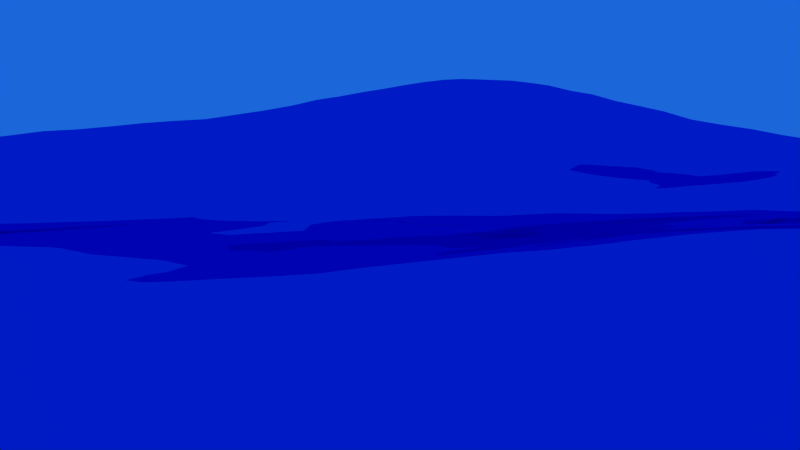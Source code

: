 # Source: Shot_4.blend  (saved by Blender 2.76.0; exported with 4.5.12 LTS)
import bpy
from mathutils import Matrix  # noqa: F401  (used for matrix-valued properties, if any)

bpy.ops.wm.read_factory_settings(use_empty=True)
scene = bpy.context.scene
scene.name = 'Scene'

# ---- collections
col_collection_1 = bpy.data.collections.new('Collection 1'); scene.collection.children.link(col_collection_1)
col_collection_2 = bpy.data.collections.new('Collection 2'); scene.collection.children.link(col_collection_2)
col_collection_3 = bpy.data.collections.new('Collection 3'); scene.collection.children.link(col_collection_3)
col_collection_4 = bpy.data.collections.new('Collection 4'); scene.collection.children.link(col_collection_4)
col_collection_4.hide_render = True
col_collection_4.hide_viewport = True
col_topf = bpy.data.collections.new('Topf')  # instanced only; not linked into the scene
col_landschaft = bpy.data.collections.new('Landschaft')  # instanced only; not linked into the scene
col_baum_001 = bpy.data.collections.new('Baum.001')  # instanced only; not linked into the scene

# ---- materials (node trees are filled in below, after node groups)
mat_material_002 = bpy.data.materials.new('Material.002')
mat_material_002.alpha_threshold = 0.0
mat_material_002.roughness = 0.5

# ---- material node trees
mat_material_002.use_nodes = True; mat_material_002.node_tree.nodes.clear()
_N = mat_material_002.node_tree.nodes; _L = mat_material_002.node_tree.links
n0 = _N.new('ShaderNodeOutputMaterial'); n0.name = 'Material Output'; n0.location = (300, 300)
n1 = _N.new('ShaderNodeBsdfAnisotropic'); n1.name = 'Glossy BSDF'; n1.location = (100, 300)
n1.distribution = 'GGX'
n1.inputs[0].default_value = (0.0, 0.08249, 0.8, 1.0)
n1.inputs[1].default_value = 0.0
_L.new(n1.outputs[0], n0.inputs[0])
n0.is_active_output = True

# ---- world
world_world = bpy.data.worlds.new('World'); scene.world = world_world
world_world.color = (0.01076, 0.1327, 0.6982)
world_world.use_sun_shadow = False
world_world.sun_shadow_jitter_overblur = 0.0
world_world.cycles.sampling_method = 'MANUAL'
world_world.cycles.sample_map_resolution = 256
world_world.light_settings.distance = 5.0

# ---- cameras
cam_camera = bpy.data.cameras.new('Camera')
cam_camera.clip_end = 400.0
cam_camera.lens = 35.0
cam_camera.sensor_width = 27.31
cam_camera.sensor_height = 18.0
cam_camera.ortho_scale = 7.314
cam_camera.dof.focus_distance = 0.0

# ---- lights
light_sun_001 = bpy.data.lights.new('Sun.001', 'SUN')
light_sun_001.transmission_factor = 0.0
light_sun_001.angle = 0.1993
light_sun_001.energy = 3.9
light_sun_001.shadow_buffer_clip_start = 0.5
light_sun_001.shadow_soft_size = 0.1
light_sun_001.shadow_cascade_max_distance = 1000.0
light_sun_001.cycles.use_multiple_importance_sampling = False
light_sun = bpy.data.lights.new('Sun', 'SUN')
light_sun.color = (1.0, 0.6833, 0.173)
light_sun.transmission_factor = 0.0
light_sun.angle = 1.225
light_sun.energy = 26.4
light_sun.shadow_buffer_clip_start = 0.5
light_sun.shadow_soft_size = 0.703
light_sun.shadow_cascade_max_distance = 1000.0
light_sun.cycles.use_multiple_importance_sampling = False

# ---- meshes
me_plane = bpy.data.meshes.new('Plane')
me_plane.from_pydata([(-1.0, -1.0, 0.0), (1.0, -1.0, 0.0), (-1.0, 1.0, 0.0), (1.0, 1.0, 0.0)], [], [(0, 1, 3, 2)])
me_plane.materials.append(mat_material_002)
me_plane.use_remesh_preserve_volume = False
me_plane.use_remesh_preserve_attributes = False
me_plane.use_mirror_vertex_groups = False
me_plane.update()
me_plane_001 = bpy.data.meshes.new('Plane.001')
me_plane_001.from_pydata([(-1.0, -1.0, 0.0), (1.0, -1.0, 0.0), (-1.0, 1.0, 0.0), (0.7411, 0.0003002, -2.951e-08), (-0.7356, 0.461, 0.0), (-1.0, 0.0, 0.0), (-1.259, -1.5, -2.951e-08), (-0.2356, -1.039, 0.0), (0.0, -1.0, 0.0), (0.2411, -2.0, -2.951e-08), (1.264, -0.539, 0.0), (1.0, 0.0, 0.0), (1.0, 0.5, 0.0), (0.5, 1.0, 0.0), (0.0, 1.0, 0.0), (-0.7589, 0.0003002, -2.951e-08), (-0.3379, -0.3379, 0.0), (-0.5, 0.0, 0.0), (-0.5, 0.5, 0.0), (0.1816, -0.682, 1.475e-08), (0.0, 0.0, 0.0), (0.1816, 0.318, 1.475e-08), (0.5, -0.5, 0.0), (0.7644, -0.03902, 0.0), (0.3379, 0.3379, 0.0)], [], [(24, 12, 3, 13), (4, 18, 15, 2), (18, 21, 14, 15), (21, 24, 13, 14), (0, 7, 16, 6), (6, 16, 17, 5), (5, 17, 18, 4), (7, 8, 19, 16), (16, 19, 20, 17), (17, 20, 21, 18), (8, 9, 22, 19), (19, 22, 23, 20), (20, 23, 24, 21), (9, 1, 10, 22), (22, 10, 11, 23), (23, 11, 12, 24)])
me_plane_001.use_remesh_preserve_volume = False
me_plane_001.use_remesh_preserve_attributes = False
me_plane_001.use_mirror_vertex_groups = False
me_plane_001.update()
me_plane_002 = bpy.data.meshes.new('Plane.002')
me_plane_002.from_pydata([(-1.77, -1.77, 0.0), (1.77, -1.77, 0.0), (-1.77, 1.77, 0.0), (1.77, 1.77, 0.0), (-0.885, -1.77, 0.0), (0.0, -1.77, 0.0), (0.885, -1.77, 0.0), (0.885, 1.77, 0.0), (0.0, 1.77, 0.0), (-0.885, 1.77, 0.0), (-1.77, 0.885, 0.0), (-1.77, 0.0, 0.0), (-1.77, -0.885, 0.0), (1.77, -0.885, 0.0), (1.77, 0.0, 0.0), (1.77, 0.885, 0.0), (-0.885, -0.885, 0.0), (-0.885, 0.0, 0.0), (-0.885, 0.885, 0.0), (0.0, -0.885, 0.0), (0.0, 0.0, 0.0), (0.0, 0.885, 0.0), (0.885, -0.885, 0.0), (0.885, 0.0, 0.0), (0.885, 0.885, 0.0)], [], [(24, 15, 3, 7), (10, 18, 9, 2), (18, 21, 8, 9), (21, 24, 7, 8), (5, 6, 22, 19), (19, 22, 23, 20), (20, 23, 24, 21), (4, 5, 19, 16), (16, 19, 20, 17), (17, 20, 21, 18), (0, 4, 16, 12), (12, 16, 17, 11), (11, 17, 18, 10), (6, 1, 13, 22), (22, 13, 14, 23), (23, 14, 15, 24)])
me_plane_002.use_remesh_preserve_volume = False
me_plane_002.use_remesh_preserve_attributes = False
me_plane_002.use_mirror_vertex_groups = False
me_plane_002.update()

# ---- objects
ob_camera = bpy.data.objects.new('Camera', cam_camera)
ob_kamerasun = bpy.data.objects.new('KameraSun', light_sun_001)
ob_topf = bpy.data.objects.new('Topf', None)
ob_landschaft = bpy.data.objects.new('Landschaft', None)
ob_baum = bpy.data.objects.new('Baum', None)
ob_mainsun = bpy.data.objects.new('MainSun', light_sun)
ob_ozean = bpy.data.objects.new('Ozean', me_plane)
ob_wald = bpy.data.objects.new('Wald', me_plane_001)
ob_topf_plane = bpy.data.objects.new('Topf plane', me_plane_002)

# ---- transforms, parenting, visibility, modifiers, constraints
ob_camera.location = (-110.7, 25.62, 2.204)
ob_camera.rotation_euler = (1.361, -0.003931, -3.019)
ob_camera.lock_rotations_4d = False
ob_camera.empty_display_type = 'ARROWS'
ob_camera.color = (0.0, 0.0, 0.0, 0.0)
ob_camera.display_type = 'WIRE'
ob_camera.lineart.crease_threshold = 0.0
_c = ob_camera.constraints.new('TRACK_TO'); _c.name = 'AutoTrack'
_c.target = ob_topf_plane
ob_kamerasun.location = (-122.4, 33.07, 7.427)
ob_kamerasun.lineart.crease_threshold = 0.0
_c = ob_kamerasun.constraints.new('TRACK_TO'); _c.name = 'AutoTrack'
_c.active = False
_c.target = ob_camera
_c = ob_kamerasun.constraints.new('TRACK_TO'); _c.name = 'AutoTrack.001'
_c.target = ob_topf_plane
ob_topf.location = (-96.87, 15.28, -5.012)
ob_topf.empty_image_offset = (0.0, 0.0)
ob_topf.show_instancer_for_render = False
ob_topf.instance_type = 'COLLECTION'
ob_topf.lineart.crease_threshold = 0.0
_c = ob_topf.constraints.new('COPY_LOCATION'); _c.name = 'Copy Location'
_c.active = False
_c.target = ob_topf_plane
_c.subtarget = 'Group'
_c = ob_topf.constraints.new('COPY_ROTATION'); _c.name = 'Copy Rotation'
_c.target = ob_topf_plane
_c.subtarget = 'Group'
ob_landschaft.location = (0.0, 0.0, 0.0)
ob_landschaft.empty_image_offset = (0.0, 0.0)
ob_landschaft.show_instancer_for_render = False
ob_landschaft.instance_type = 'COLLECTION'
ob_landschaft.lineart.crease_threshold = 0.0
ob_baum.parent = ob_wald
ob_baum.matrix_parent_inverse = Matrix(((0.03743, 0.0, 0.0, 1.55), (1.199e-08, 0.1238, 0.0, 6.436), (0.0, 0.0, 0.1238, 0.0), (0.0, 0.0, 0.0, 1.0)))
ob_baum.location = (0.0, 0.0, 0.0)
ob_baum.empty_image_offset = (0.0, 0.0)
ob_baum.show_instancer_for_render = False
ob_baum.instance_type = 'COLLECTION'
ob_baum.lineart.crease_threshold = 0.0
ob_mainsun.location = (50.36, -179.7, 19.4)
ob_mainsun.rotation_euler = (-1.159, -0.8776, 3.019)
ob_mainsun.lineart.crease_threshold = 0.0
ob_ozean.location = (-79.87, 34.25, -6.665)
ob_ozean.scale = (3.974, 3.974, 3.974)
ob_ozean.lineart.crease_threshold = 0.0
_m = ob_ozean.modifiers.new('Ocean', 'OCEAN')
_m.time = 1.745
_m.filepath = '///cache_ocean'
ob_wald.location = (-41.41, -52.0, -4.768e-07)
ob_wald.scale = (26.72, 8.08, 8.08)
ob_wald.hide_render = True
ob_wald.show_instancer_for_render = False
ob_wald.instance_type = 'VERTS'
ob_wald.lineart.crease_threshold = 0.0
_c = ob_wald.constraints.new('COPY_LOCATION'); _c.name = 'Copy Location'
_c.active = True
_c.target = ob_landschaft
_c.use_x = False
_c.use_y = False
ob_topf_plane.location = (-77.7, 5.419, -4.239)
ob_topf_plane.lineart.crease_threshold = 0.0
_vg = ob_topf_plane.vertex_groups.new(name='Group')
_vg.add([0, 1, 2, 3, 4, 5, 6, 7, 8, 9, 10, 11, 12, 13, 14, 15, 16, 17, 18, 19, 20, 21, 22, 23, 24], 1.0, 'REPLACE')
_m = ob_topf_plane.modifiers.new('Shrinkwrap', 'SHRINKWRAP')
_m.wrap_method = 'NEAREST_VERTEX'
_m.target = ob_ozean
_m.vertex_group = 'Group'
ob_topf.instance_collection = None
ob_landschaft.instance_collection = col_landschaft
ob_baum.instance_collection = col_baum_001

# ---- collection membership
col_collection_1.objects.link(ob_camera)
col_collection_1.objects.link(ob_kamerasun)
col_collection_1.objects.link(ob_topf)
col_collection_1.objects.link(ob_landschaft)
col_collection_1.objects.link(ob_baum)
col_collection_2.objects.link(ob_topf)
col_collection_2.objects.link(ob_landschaft)
col_collection_2.objects.link(ob_baum)
col_collection_3.objects.link(ob_mainsun)
col_collection_3.objects.link(ob_ozean)
col_collection_3.objects.link(ob_topf)
col_collection_3.objects.link(ob_landschaft)
col_collection_3.objects.link(ob_wald)
col_collection_3.objects.link(ob_baum)
col_collection_4.objects.link(ob_topf_plane)
col_collection_4.objects.link(ob_topf)
def _layer_coll(name, lc=None):
    lc = lc or bpy.context.view_layer.layer_collection
    for c in lc.children:
        if c.name == name: return c
        r = _layer_coll(name, c)
        if r: return r
_layer_coll('Collection 4').indirect_only = True

# ---- scene / render settings (as saved in the file)
scene.camera = ob_camera
scene.frame_start = 1; scene.frame_end = 50; scene.frame_set(50)
scene.render.engine = 'CYCLES'
scene.render.fps = 30
scene.render.dither_intensity = 0.0
scene.render.use_file_extension = False
scene.cycles.shading_system = True
scene.cycles.use_denoising = False
scene.cycles.samples = 50
scene.cycles.sampling_pattern = 'TABULATED_SOBOL'
scene.cycles.light_sampling_threshold = 0.0
scene.cycles.use_adaptive_sampling = False
scene.cycles.use_light_tree = False
scene.cycles.blur_glossy = 0.0
scene.cycles.pixel_filter_type = 'GAUSSIAN'
scene.cycles.sample_clamp_indirect = 0.0
scene.view_settings.view_transform = 'Standard'
bpy.context.view_layer.update()
